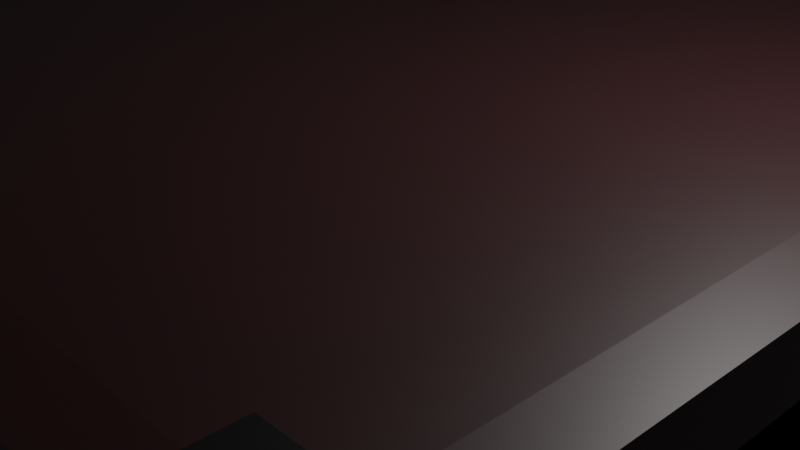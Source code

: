 # Source: WobblyWoodPlatform.blend  (saved by Blender 4.5.90; exported with 4.5.12 LTS)
import bpy
from mathutils import Matrix  # noqa: F401  (used for matrix-valued properties, if any)

bpy.ops.wm.read_factory_settings(use_empty=True)
scene = bpy.context.scene
scene.name = 'Scene'

# ---- collections
col_collection = bpy.data.collections.new('Collection'); scene.collection.children.link(col_collection)

# ---- materials (node trees are filled in below, after node groups)
mat_brown = bpy.data.materials.new('Brown')
mat_brown.alpha_threshold = 0.0
mat_brown.roughness = 0.5
mat_brown.line_color = (0.0, 0.0, 0.0, 1.0)
mat_black = bpy.data.materials.new('Black')
mat_black.alpha_threshold = 0.0
mat_black.roughness = 0.5
mat_black.line_color = (0.0, 0.0, 0.0, 1.0)
mat_black_001 = bpy.data.materials.new('Black.001')
mat_black_001.alpha_threshold = 0.0
mat_black_001.roughness = 0.5
mat_black_001.line_color = (0.0, 0.0, 0.0, 1.0)
mat_black_002 = bpy.data.materials.new('Black.002')
mat_black_002.alpha_threshold = 0.0
mat_black_002.roughness = 0.5
mat_black_002.line_color = (0.0, 0.0, 0.0, 1.0)
mat_black_003 = bpy.data.materials.new('Black.003')
mat_black_003.alpha_threshold = 0.0
mat_black_003.roughness = 0.5
mat_black_003.line_color = (0.0, 0.0, 0.0, 1.0)

# ---- node groups
ng_smooth_by_angle = bpy.data.node_groups.new('Smooth by Angle', 'GeometryNodeTree')
_s = ng_smooth_by_angle.interface.new_socket(name='Mesh', in_out='OUTPUT', socket_type='NodeSocketGeometry')
_s = ng_smooth_by_angle.interface.new_socket(name='Mesh', in_out='INPUT', socket_type='NodeSocketGeometry')
_s = ng_smooth_by_angle.interface.new_socket(name='Angle', in_out='INPUT', socket_type='NodeSocketFloat')
_s.subtype = 'ANGLE'
_s.default_value = 0.5236
_s.min_value = 0.0
_s.max_value = 3.142
_s.description = 'Maximum face angle for smooth edges'
_s = ng_smooth_by_angle.interface.new_socket(name='Ignore Sharpness', in_out='INPUT', socket_type='NodeSocketBool')
_s.force_non_field = True
ng_smooth_by_angle.description = 'Set the sharpness of mesh edges based on the angle between the neighboring faces'
ng_smooth_by_angle.is_modifier = True
_N = ng_smooth_by_angle.nodes; _L = ng_smooth_by_angle.links
n0 = _N.new('GeometryNodeSetShadeSmooth'); n0.name = 'Set Shade Smooth'; n0.location = (120, -80)
n0.domain = 'EDGE'
n1 = _N.new('GeometryNodeSetShadeSmooth'); n1.name = 'Set Shade Smooth.001'; n1.location = (300, -80)
n2 = _N.new('NodeGroupOutput'); n2.name = 'Group Output'; n2.location = (480, -80)
n3 = _N.new('GeometryNodeInputMeshEdgeAngle'); n3.name = 'Edge Angle'; n3.location = (-440, -240)
n4 = _N.new('NodeGroupInput'); n4.name = 'Group Input'; n4.location = (-80, -80)
n5 = _N.new('GeometryNodeInputEdgeSmooth'); n5.name = 'Is Edge Smooth'; n5.location = (-260, -120)
n6 = _N.new('GeometryNodeInputShadeSmooth'); n6.name = 'Is Shade Smooth'; n6.location = (-440, -397)
n7 = _N.new('FunctionNodeCompare'); n7.name = 'Compare'; n7.location = (-260, -260)
n7.operation = 'LESS_EQUAL'
n7.inputs[6].default_value = (0.0, 0.0, 0.0, 0.0)
n7.inputs[7].default_value = (0.0, 0.0, 0.0, 0.0)
n8 = _N.new('FunctionNodeBooleanMath'); n8.name = 'Boolean Math.001'; n8.location = (-80, -260)
n9 = _N.new('NodeGroupInput'); n9.name = 'Group Input.001'; n9.location = (-440, -329)
n10 = _N.new('NodeGroupInput'); n10.name = 'Group Input.002'; n10.location = (-259, -189)
n11 = _N.new('FunctionNodeBooleanMath'); n11.name = 'Boolean Math'; n11.location = (-80, -149)
n11.operation = 'OR'
n12 = _N.new('FunctionNodeBooleanMath'); n12.name = 'Boolean Math.002'; n12.location = (-260, -380)
n12.operation = 'OR'
n13 = _N.new('NodeGroupInput'); n13.name = 'Group Input.003'; n13.location = (-440, -460)
_L.new(n3.outputs[0], n7.inputs[0])
_L.new(n1.outputs[0], n2.inputs[0])
_L.new(n9.outputs[1], n7.inputs[1])
_L.new(n7.outputs[0], n8.inputs[0])
_L.new(n4.outputs[0], n0.inputs[0])
_L.new(n0.outputs[0], n1.inputs[0])
_L.new(n8.outputs[0], n0.inputs[2])
_L.new(n10.outputs[2], n11.inputs[1])
_L.new(n5.outputs[0], n11.inputs[0])
_L.new(n11.outputs[0], n0.inputs[1])
_L.new(n13.outputs[2], n12.inputs[1])
_L.new(n6.outputs[0], n12.inputs[0])
_L.new(n12.outputs[0], n8.inputs[1])
n2.is_active_output = True
ng_smooth_by_angle_001 = bpy.data.node_groups.new('Smooth by Angle.001', 'GeometryNodeTree')
_s = ng_smooth_by_angle_001.interface.new_socket(name='Mesh', in_out='OUTPUT', socket_type='NodeSocketGeometry')
_s = ng_smooth_by_angle_001.interface.new_socket(name='Mesh', in_out='INPUT', socket_type='NodeSocketGeometry')
_s = ng_smooth_by_angle_001.interface.new_socket(name='Angle', in_out='INPUT', socket_type='NodeSocketFloat')
_s.subtype = 'ANGLE'
_s.default_value = 0.5236
_s.min_value = 0.0
_s.max_value = 3.142
_s.description = 'Maximum face angle for smooth edges'
_s = ng_smooth_by_angle_001.interface.new_socket(name='Ignore Sharpness', in_out='INPUT', socket_type='NodeSocketBool')
_s.force_non_field = True
ng_smooth_by_angle_001.description = 'Set the sharpness of mesh edges based on the angle between the neighboring faces'
ng_smooth_by_angle_001.is_modifier = True
_N = ng_smooth_by_angle_001.nodes; _L = ng_smooth_by_angle_001.links
n0 = _N.new('GeometryNodeSetShadeSmooth'); n0.name = 'Set Shade Smooth'; n0.location = (120, -80)
n0.domain = 'EDGE'
n1 = _N.new('GeometryNodeSetShadeSmooth'); n1.name = 'Set Shade Smooth.001'; n1.location = (300, -80)
n2 = _N.new('NodeGroupOutput'); n2.name = 'Group Output'; n2.location = (480, -80)
n3 = _N.new('GeometryNodeInputMeshEdgeAngle'); n3.name = 'Edge Angle'; n3.location = (-440, -240)
n4 = _N.new('NodeGroupInput'); n4.name = 'Group Input'; n4.location = (-80, -80)
n5 = _N.new('GeometryNodeInputEdgeSmooth'); n5.name = 'Is Edge Smooth'; n5.location = (-260, -120)
n6 = _N.new('GeometryNodeInputShadeSmooth'); n6.name = 'Is Shade Smooth'; n6.location = (-440, -397)
n7 = _N.new('FunctionNodeCompare'); n7.name = 'Compare'; n7.location = (-260, -260)
n7.operation = 'LESS_EQUAL'
n7.inputs[6].default_value = (0.0, 0.0, 0.0, 0.0)
n7.inputs[7].default_value = (0.0, 0.0, 0.0, 0.0)
n8 = _N.new('FunctionNodeBooleanMath'); n8.name = 'Boolean Math.001'; n8.location = (-80, -260)
n9 = _N.new('NodeGroupInput'); n9.name = 'Group Input.001'; n9.location = (-440, -329)
n10 = _N.new('NodeGroupInput'); n10.name = 'Group Input.002'; n10.location = (-259, -189)
n11 = _N.new('FunctionNodeBooleanMath'); n11.name = 'Boolean Math'; n11.location = (-80, -149)
n11.operation = 'OR'
n12 = _N.new('FunctionNodeBooleanMath'); n12.name = 'Boolean Math.002'; n12.location = (-260, -380)
n12.operation = 'OR'
n13 = _N.new('NodeGroupInput'); n13.name = 'Group Input.003'; n13.location = (-440, -460)
_L.new(n3.outputs[0], n7.inputs[0])
_L.new(n1.outputs[0], n2.inputs[0])
_L.new(n9.outputs[1], n7.inputs[1])
_L.new(n7.outputs[0], n8.inputs[0])
_L.new(n4.outputs[0], n0.inputs[0])
_L.new(n0.outputs[0], n1.inputs[0])
_L.new(n8.outputs[0], n0.inputs[2])
_L.new(n10.outputs[2], n11.inputs[1])
_L.new(n5.outputs[0], n11.inputs[0])
_L.new(n11.outputs[0], n0.inputs[1])
_L.new(n13.outputs[2], n12.inputs[1])
_L.new(n6.outputs[0], n12.inputs[0])
_L.new(n12.outputs[0], n8.inputs[1])
n2.is_active_output = True
ng_smooth_by_angle_002 = bpy.data.node_groups.new('Smooth by Angle.002', 'GeometryNodeTree')
_s = ng_smooth_by_angle_002.interface.new_socket(name='Mesh', in_out='OUTPUT', socket_type='NodeSocketGeometry')
_s = ng_smooth_by_angle_002.interface.new_socket(name='Mesh', in_out='INPUT', socket_type='NodeSocketGeometry')
_s = ng_smooth_by_angle_002.interface.new_socket(name='Angle', in_out='INPUT', socket_type='NodeSocketFloat')
_s.subtype = 'ANGLE'
_s.default_value = 0.5236
_s.min_value = 0.0
_s.max_value = 3.142
_s.description = 'Maximum face angle for smooth edges'
_s = ng_smooth_by_angle_002.interface.new_socket(name='Ignore Sharpness', in_out='INPUT', socket_type='NodeSocketBool')
_s.force_non_field = True
ng_smooth_by_angle_002.description = 'Set the sharpness of mesh edges based on the angle between the neighboring faces'
ng_smooth_by_angle_002.is_modifier = True
_N = ng_smooth_by_angle_002.nodes; _L = ng_smooth_by_angle_002.links
n0 = _N.new('GeometryNodeSetShadeSmooth'); n0.name = 'Set Shade Smooth'; n0.location = (120, -80)
n0.domain = 'EDGE'
n1 = _N.new('GeometryNodeSetShadeSmooth'); n1.name = 'Set Shade Smooth.001'; n1.location = (300, -80)
n2 = _N.new('NodeGroupOutput'); n2.name = 'Group Output'; n2.location = (480, -80)
n3 = _N.new('GeometryNodeInputMeshEdgeAngle'); n3.name = 'Edge Angle'; n3.location = (-440, -240)
n4 = _N.new('NodeGroupInput'); n4.name = 'Group Input'; n4.location = (-80, -80)
n5 = _N.new('GeometryNodeInputEdgeSmooth'); n5.name = 'Is Edge Smooth'; n5.location = (-260, -120)
n6 = _N.new('GeometryNodeInputShadeSmooth'); n6.name = 'Is Shade Smooth'; n6.location = (-440, -397)
n7 = _N.new('FunctionNodeCompare'); n7.name = 'Compare'; n7.location = (-260, -260)
n7.operation = 'LESS_EQUAL'
n7.inputs[6].default_value = (0.0, 0.0, 0.0, 0.0)
n7.inputs[7].default_value = (0.0, 0.0, 0.0, 0.0)
n8 = _N.new('FunctionNodeBooleanMath'); n8.name = 'Boolean Math.001'; n8.location = (-80, -260)
n9 = _N.new('NodeGroupInput'); n9.name = 'Group Input.001'; n9.location = (-440, -329)
n10 = _N.new('NodeGroupInput'); n10.name = 'Group Input.002'; n10.location = (-259, -189)
n11 = _N.new('FunctionNodeBooleanMath'); n11.name = 'Boolean Math'; n11.location = (-80, -149)
n11.operation = 'OR'
n12 = _N.new('FunctionNodeBooleanMath'); n12.name = 'Boolean Math.002'; n12.location = (-260, -380)
n12.operation = 'OR'
n13 = _N.new('NodeGroupInput'); n13.name = 'Group Input.003'; n13.location = (-440, -460)
_L.new(n3.outputs[0], n7.inputs[0])
_L.new(n1.outputs[0], n2.inputs[0])
_L.new(n9.outputs[1], n7.inputs[1])
_L.new(n7.outputs[0], n8.inputs[0])
_L.new(n4.outputs[0], n0.inputs[0])
_L.new(n0.outputs[0], n1.inputs[0])
_L.new(n8.outputs[0], n0.inputs[2])
_L.new(n10.outputs[2], n11.inputs[1])
_L.new(n5.outputs[0], n11.inputs[0])
_L.new(n11.outputs[0], n0.inputs[1])
_L.new(n13.outputs[2], n12.inputs[1])
_L.new(n6.outputs[0], n12.inputs[0])
_L.new(n12.outputs[0], n8.inputs[1])
n2.is_active_output = True
ng_smooth_by_angle_003 = bpy.data.node_groups.new('Smooth by Angle.003', 'GeometryNodeTree')
_s = ng_smooth_by_angle_003.interface.new_socket(name='Mesh', in_out='OUTPUT', socket_type='NodeSocketGeometry')
_s = ng_smooth_by_angle_003.interface.new_socket(name='Mesh', in_out='INPUT', socket_type='NodeSocketGeometry')
_s = ng_smooth_by_angle_003.interface.new_socket(name='Angle', in_out='INPUT', socket_type='NodeSocketFloat')
_s.subtype = 'ANGLE'
_s.default_value = 0.5236
_s.min_value = 0.0
_s.max_value = 3.142
_s.description = 'Maximum face angle for smooth edges'
_s = ng_smooth_by_angle_003.interface.new_socket(name='Ignore Sharpness', in_out='INPUT', socket_type='NodeSocketBool')
_s.force_non_field = True
ng_smooth_by_angle_003.description = 'Set the sharpness of mesh edges based on the angle between the neighboring faces'
ng_smooth_by_angle_003.is_modifier = True
_N = ng_smooth_by_angle_003.nodes; _L = ng_smooth_by_angle_003.links
n0 = _N.new('GeometryNodeSetShadeSmooth'); n0.name = 'Set Shade Smooth'; n0.location = (120, -80)
n0.domain = 'EDGE'
n1 = _N.new('GeometryNodeSetShadeSmooth'); n1.name = 'Set Shade Smooth.001'; n1.location = (300, -80)
n2 = _N.new('NodeGroupOutput'); n2.name = 'Group Output'; n2.location = (480, -80)
n3 = _N.new('GeometryNodeInputMeshEdgeAngle'); n3.name = 'Edge Angle'; n3.location = (-440, -240)
n4 = _N.new('NodeGroupInput'); n4.name = 'Group Input'; n4.location = (-80, -80)
n5 = _N.new('GeometryNodeInputEdgeSmooth'); n5.name = 'Is Edge Smooth'; n5.location = (-260, -120)
n6 = _N.new('GeometryNodeInputShadeSmooth'); n6.name = 'Is Shade Smooth'; n6.location = (-440, -397)
n7 = _N.new('FunctionNodeCompare'); n7.name = 'Compare'; n7.location = (-260, -260)
n7.operation = 'LESS_EQUAL'
n7.inputs[6].default_value = (0.0, 0.0, 0.0, 0.0)
n7.inputs[7].default_value = (0.0, 0.0, 0.0, 0.0)
n8 = _N.new('FunctionNodeBooleanMath'); n8.name = 'Boolean Math.001'; n8.location = (-80, -260)
n9 = _N.new('NodeGroupInput'); n9.name = 'Group Input.001'; n9.location = (-440, -329)
n10 = _N.new('NodeGroupInput'); n10.name = 'Group Input.002'; n10.location = (-259, -189)
n11 = _N.new('FunctionNodeBooleanMath'); n11.name = 'Boolean Math'; n11.location = (-80, -149)
n11.operation = 'OR'
n12 = _N.new('FunctionNodeBooleanMath'); n12.name = 'Boolean Math.002'; n12.location = (-260, -380)
n12.operation = 'OR'
n13 = _N.new('NodeGroupInput'); n13.name = 'Group Input.003'; n13.location = (-440, -460)
_L.new(n3.outputs[0], n7.inputs[0])
_L.new(n1.outputs[0], n2.inputs[0])
_L.new(n9.outputs[1], n7.inputs[1])
_L.new(n7.outputs[0], n8.inputs[0])
_L.new(n4.outputs[0], n0.inputs[0])
_L.new(n0.outputs[0], n1.inputs[0])
_L.new(n8.outputs[0], n0.inputs[2])
_L.new(n10.outputs[2], n11.inputs[1])
_L.new(n5.outputs[0], n11.inputs[0])
_L.new(n11.outputs[0], n0.inputs[1])
_L.new(n13.outputs[2], n12.inputs[1])
_L.new(n6.outputs[0], n12.inputs[0])
_L.new(n12.outputs[0], n8.inputs[1])
n2.is_active_output = True

# ---- material node trees
mat_brown.use_nodes = True; mat_brown.node_tree.nodes.clear()
_N = mat_brown.node_tree.nodes; _L = mat_brown.node_tree.links
n0 = _N.new('ShaderNodeOutputMaterial'); n0.name = 'Material Output'; n0.location = (200, 100)
n1 = _N.new('ShaderNodeBsdfPrincipled'); n1.name = 'Principled BSDF'; n1.location = (-200, 100)
n1.inputs[0].default_value = (0.03003, 0.006753, 0.007942, 1.0)
n1.inputs[3].default_value = 1.45
_L.new(n1.outputs[0], n0.inputs[0])
n0.is_active_output = True
mat_black.use_nodes = True; mat_black.node_tree.nodes.clear()
_N = mat_black.node_tree.nodes; _L = mat_black.node_tree.links
n0 = _N.new('ShaderNodeOutputMaterial'); n0.name = 'Material Output'; n0.location = (200, 100)
n1 = _N.new('ShaderNodeBsdfPrincipled'); n1.name = 'Principled BSDF'; n1.location = (-200, 100)
n1.inputs[0].default_value = (0.0, 0.0, 0.0, 1.0)
n1.inputs[3].default_value = 1.45
_L.new(n1.outputs[0], n0.inputs[0])
n0.is_active_output = True
mat_black_001.use_nodes = True; mat_black_001.node_tree.nodes.clear()
_N = mat_black_001.node_tree.nodes; _L = mat_black_001.node_tree.links
n0 = _N.new('ShaderNodeOutputMaterial'); n0.name = 'Material Output'; n0.location = (200, 100)
n1 = _N.new('ShaderNodeBsdfPrincipled'); n1.name = 'Principled BSDF'; n1.location = (-200, 100)
n1.inputs[0].default_value = (0.0, 0.0, 0.0, 1.0)
n1.inputs[3].default_value = 1.45
_L.new(n1.outputs[0], n0.inputs[0])
n0.is_active_output = True
mat_black_002.use_nodes = True; mat_black_002.node_tree.nodes.clear()
_N = mat_black_002.node_tree.nodes; _L = mat_black_002.node_tree.links
n0 = _N.new('ShaderNodeOutputMaterial'); n0.name = 'Material Output'; n0.location = (200, 100)
n1 = _N.new('ShaderNodeBsdfPrincipled'); n1.name = 'Principled BSDF'; n1.location = (-200, 100)
n1.inputs[0].default_value = (0.0, 0.0, 0.0, 1.0)
n1.inputs[3].default_value = 1.45
_L.new(n1.outputs[0], n0.inputs[0])
n0.is_active_output = True
mat_black_003.use_nodes = True; mat_black_003.node_tree.nodes.clear()
_N = mat_black_003.node_tree.nodes; _L = mat_black_003.node_tree.links
n0 = _N.new('ShaderNodeOutputMaterial'); n0.name = 'Material Output'; n0.location = (200, 100)
n1 = _N.new('ShaderNodeBsdfPrincipled'); n1.name = 'Principled BSDF'; n1.location = (-200, 100)
n1.inputs[0].default_value = (0.0, 0.0, 0.0, 1.0)
n1.inputs[3].default_value = 1.45
_L.new(n1.outputs[0], n0.inputs[0])
n0.is_active_output = True

# ---- world
world_world = bpy.data.worlds.new('World'); scene.world = world_world
world_world.use_nodes = True; world_world.node_tree.nodes.clear()
_N = world_world.node_tree.nodes; _L = world_world.node_tree.links
n0 = _N.new('ShaderNodeOutputWorld'); n0.name = 'World Output'; n0.location = (200, 100)
n1 = _N.new('ShaderNodeBackground'); n1.name = 'Background'; n1.location = (-200, 100)
n1.inputs[0].default_value = (0.05088, 0.05088, 0.05088, 1.0)
_L.new(n1.outputs[0], n0.inputs[0])
n0.is_active_output = True
world_world.color = (0.05088, 0.05088, 0.05088)
world_world.sun_shadow_jitter_overblur = 0.0

# ---- cameras
cam_camera = bpy.data.cameras.new('Camera')
cam_camera.clip_end = 100.0
cam_camera.ortho_scale = 7.314

# ---- lights
light_light = bpy.data.lights.new('Light', 'POINT')
light_light.energy = 1000.0
light_light.shadow_soft_size = 0.1

# ---- meshes
me_cube = bpy.data.meshes.new('Cube')
me_cube.from_pydata([(0.9236, 1.0, 0.9236), (0.9236, 0.9236, 1.0), (1.0, 0.9236, 0.9236), (0.9236, 0.9236, -1.0), (0.9236, 1.0, -0.9236), (1.0, 0.9236, -0.9236), (1.0, -0.9236, 0.9236), (0.9236, -0.9236, 1.0), (0.9236, -1.0, 0.9236), (1.0, -0.9236, -0.9236), (0.9236, -1.0, -0.9236), (0.9236, -0.9236, -1.0), (-0.9236, 1.0, 0.9236), (-1.0, 0.9236, 0.9236), (-0.9236, 0.9236, 1.0), (-1.0, 0.9236, -0.9236), (-0.9236, 1.0, -0.9236), (-0.9236, 0.9236, -1.0), (-1.0, -0.9236, 0.9236), (-0.9236, -1.0, 0.9236), (-0.9236, -0.9236, 1.0), (-0.9236, -0.9236, -1.0), (-0.9236, -1.0, -0.9236), (-1.0, -0.9236, -0.9236)], [], [(0, 1, 2), (3, 4, 5), (6, 7, 8), (9, 10, 11), (12, 13, 14), (15, 16, 17), (18, 19, 20), (21, 22, 23), (17, 21, 23, 15), (3, 17, 16, 4), (2, 5, 4, 0), (22, 19, 18, 23), (8, 10, 9, 6), (12, 16, 15, 13), (7, 20, 19, 8), (1, 7, 6, 2), (21, 11, 10, 22), (20, 14, 13, 18), (14, 1, 0, 12), (11, 3, 5, 9), (16, 12, 0, 4), (5, 2, 6, 9), (1, 14, 20, 7), (17, 3, 11, 21), (10, 8, 19, 22), (23, 18, 13, 15)])
_uv = me_cube.uv_layers.new(name='UVMap')
_uv.uv.foreach_set('vector', [0.6154, 0.4904, 0.634, 0.5085, 0.6154, 0.5095, 0.3654, 0.5096, 0.3835, 0.491, 0.3845, 0.5096, 0.6154, 0.7405, 0.634, 0.7415, 0.6154, 0.7596, 0.3845, 0.7404, 0.3835, 0.759, 0.3654, 0.7404, 0.6154, 0.2595, 0.6154, 0.2404, 0.625, 0.2499, 0.125, 0.5096, 0.1346, 0.5, 0.1346, 0.5096, 0.6154, 0.009554, 0.6154, 0.0, 0.625, 0.009554, 0.1346, 0.7404, 0.1346, 0.75, 0.125, 0.7404, 0.1346, 0.5096, 0.1346, 0.7404, 0.125, 0.7404, 0.125, 0.5096, 0.3654, 0.5096, 0.1346, 0.5096, 0.1346, 0.5, 0.3835, 0.491, 0.6154, 0.5095, 0.3845, 0.5096, 0.3835, 0.491, 0.6154, 0.4904, 0.3846, 0.0, 0.6154, 0.0, 0.6154, 0.009554, 0.3846, 0.009554, 0.6154, 0.7596, 0.3835, 0.759, 0.3845, 0.7404, 0.6154, 0.7405, 0.6154, 0.2595, 0.3846, 0.2596, 0.3846, 0.2404, 0.6154, 0.2404, 0.634, 0.7415, 0.625, 0.9904, 0.6154, 0.9904, 0.6154, 0.7596, 0.634, 0.5085, 0.634, 0.7415, 0.6154, 0.7405, 0.6154, 0.5095, 0.1346, 0.7404, 0.3654, 0.7404, 0.3835, 0.759, 0.1346, 0.75, 0.625, 0.009554, 0.625, 0.2499, 0.6154, 0.2404, 0.6154, 0.009554, 0.625, 0.2499, 0.634, 0.5085, 0.6154, 0.4904, 0.6154, 0.2595, 0.3654, 0.7404, 0.3654, 0.5096, 0.3845, 0.5096, 0.3845, 0.7404, 0.3846, 0.2596, 0.6154, 0.2595, 0.6154, 0.4904, 0.3835, 0.491, 0.3845, 0.5096, 0.6154, 0.5095, 0.6154, 0.7405, 0.3845, 0.7404, 0.634, 0.5085, 0.8654, 0.5096, 0.8654, 0.7404, 0.634, 0.7415, 0.1346, 0.5096, 0.3654, 0.5096, 0.3654, 0.7404, 0.1346, 0.7404, 0.3835, 0.759, 0.6154, 0.7596, 0.6154, 0.9904, 0.3846, 0.9904, 0.3846, 0.009554, 0.6154, 0.009554, 0.6154, 0.2404, 0.3846, 0.2404])
me_cube.materials.append(mat_brown)
me_cube.use_mirror_vertex_groups = False
me_cube.update()
me_cube_001 = bpy.data.meshes.new('Cube.001')
me_cube_001.from_pydata([(1.0, 1.0, 1.0), (1.0, 1.0, -1.0), (1.0, -1.0, 1.0), (1.0, -1.0, -1.0), (-1.0, 1.0, 1.0), (-1.0, 1.0, -1.0), (-1.0, -1.0, 1.0), (-1.0, -1.0, -1.0)], [], [(0, 4, 6, 2), (3, 2, 6, 7), (7, 6, 4, 5), (5, 1, 3, 7), (1, 0, 2, 3), (5, 4, 0, 1)])
_uv = me_cube_001.uv_layers.new(name='UVMap')
_uv.uv.foreach_set('vector', [0.625, 0.5, 0.875, 0.5, 0.875, 0.75, 0.625, 0.75, 0.375, 0.75, 0.625, 0.75, 0.625, 1.0, 0.375, 1.0, 0.375, 0.0, 0.625, 0.0, 0.625, 0.25, 0.375, 0.25, 0.125, 0.5, 0.375, 0.5, 0.375, 0.75, 0.125, 0.75, 0.375, 0.5, 0.625, 0.5, 0.625, 0.75, 0.375, 0.75, 0.375, 0.25, 0.625, 0.25, 0.625, 0.5, 0.375, 0.5])
me_cube_001.materials.append(mat_black)
me_cube_001.use_mirror_vertex_groups = False
me_cube_001.update()
me_cube_002 = bpy.data.meshes.new('Cube.002')
me_cube_002.from_pydata([(0.8951, 1.0, 0.8951), (0.8951, 0.8951, 1.0), (1.0, 0.8951, 0.8951), (0.8951, 0.8951, -1.0), (0.8951, 1.0, -0.8951), (1.0, 0.8951, -0.8951), (1.0, -0.8951, 0.8951), (0.8951, -0.8951, 1.0), (0.8951, -1.0, 0.8951), (1.0, -0.8951, -0.8951), (0.8951, -1.0, -0.8951), (0.8951, -0.8951, -1.0), (-0.8951, 1.0, 0.8951), (-1.0, 0.8951, 0.8951), (-0.8951, 0.8951, 1.0), (-1.0, 0.8951, -0.8951), (-0.8951, 1.0, -0.8951), (-0.8951, 0.8951, -1.0), (-1.0, -0.8951, 0.8951), (-0.8951, -1.0, 0.8951), (-0.8951, -0.8951, 1.0), (-0.8951, -0.8951, -1.0), (-0.8951, -1.0, -0.8951), (-1.0, -0.8951, -0.8951)], [], [(0, 1, 2), (3, 4, 5), (6, 7, 8), (9, 10, 11), (12, 13, 14), (15, 16, 17), (18, 19, 20), (21, 22, 23), (17, 21, 23, 15), (3, 17, 16, 4), (2, 5, 4, 0), (22, 19, 18, 23), (8, 10, 9, 6), (12, 16, 15, 13), (7, 20, 19, 8), (1, 7, 6, 2), (21, 11, 10, 22), (20, 14, 13, 18), (14, 1, 0, 12), (11, 3, 5, 9), (16, 12, 0, 4), (5, 2, 6, 9), (1, 14, 20, 7), (17, 3, 11, 21), (10, 8, 19, 22), (23, 18, 13, 15)])
_uv = me_cube_002.uv_layers.new(name='UVMap')
_uv.uv.foreach_set('vector', [0.6119, 0.4869, 0.6371, 0.5112, 0.6119, 0.5131, 0.3619, 0.5131, 0.3862, 0.4879, 0.3881, 0.5131, 0.6119, 0.7369, 0.6371, 0.7388, 0.6119, 0.7631, 0.3881, 0.7369, 0.3862, 0.7621, 0.3619, 0.7369, 0.6119, 0.2631, 0.6119, 0.2369, 0.625, 0.2498, 0.125, 0.5131, 0.1381, 0.5, 0.1381, 0.5131, 0.6119, 0.01311, 0.6119, 0.0, 0.625, 0.01311, 0.1381, 0.7369, 0.1381, 0.75, 0.125, 0.7369, 0.1381, 0.5131, 0.1381, 0.7369, 0.125, 0.7369, 0.125, 0.5131, 0.3619, 0.5131, 0.1381, 0.5131, 0.1381, 0.5, 0.3862, 0.4879, 0.6119, 0.5131, 0.3881, 0.5131, 0.3862, 0.4879, 0.6119, 0.4869, 0.3881, 0.0, 0.6119, 0.0, 0.6119, 0.01311, 0.3881, 0.01311, 0.6119, 0.7631, 0.3862, 0.7621, 0.3881, 0.7369, 0.6119, 0.7369, 0.6119, 0.2631, 0.3881, 0.2631, 0.3881, 0.2369, 0.6119, 0.2369, 0.6371, 0.7388, 0.625, 0.9869, 0.6119, 0.9869, 0.6119, 0.7631, 0.6371, 0.5112, 0.6371, 0.7388, 0.6119, 0.7369, 0.6119, 0.5131, 0.1381, 0.7369, 0.3619, 0.7369, 0.3862, 0.7621, 0.1381, 0.75, 0.625, 0.01311, 0.625, 0.2498, 0.6119, 0.2369, 0.6119, 0.01311, 0.625, 0.2498, 0.6371, 0.5112, 0.6119, 0.4869, 0.6119, 0.2631, 0.3619, 0.7369, 0.3619, 0.5131, 0.3881, 0.5131, 0.3881, 0.7369, 0.3881, 0.2631, 0.6119, 0.2631, 0.6119, 0.4869, 0.3862, 0.4879, 0.3881, 0.5131, 0.6119, 0.5131, 0.6119, 0.7369, 0.3881, 0.7369, 0.6371, 0.5112, 0.8619, 0.5131, 0.8619, 0.7369, 0.6371, 0.7388, 0.1381, 0.5131, 0.3619, 0.5131, 0.3619, 0.7369, 0.1381, 0.7369, 0.3862, 0.7621, 0.6119, 0.7631, 0.6119, 0.9869, 0.3881, 0.9869, 0.3881, 0.01311, 0.6119, 0.01311, 0.6119, 0.2369, 0.3881, 0.2369])
me_cube_002.materials.append(mat_brown)
me_cube_002.use_mirror_vertex_groups = False
me_cube_002.update()
me_cube_003 = bpy.data.meshes.new('Cube.003')
me_cube_003.from_pydata([(-1.0, -1.0, -1.0), (-1.0, -1.0, 1.0), (-1.0, 1.0, -1.0), (-1.0, 1.0, 1.0), (1.0, -1.0, -1.0), (1.0, -1.0, 1.0), (1.0, 1.0, -1.0), (1.0, 1.0, 1.0)], [], [(0, 1, 3, 2), (2, 3, 7, 6), (6, 7, 5, 4), (4, 5, 1, 0), (2, 6, 4, 0), (7, 3, 1, 5)])
me_cube_003.polygons.foreach_set('use_smooth', [True] * 6)
_uv = me_cube_003.uv_layers.new(name='UVMap')
_uv.uv.foreach_set('vector', [0.375, 0.0, 0.625, 0.0, 0.625, 0.25, 0.375, 0.25, 0.375, 0.25, 0.625, 0.25, 0.625, 0.5, 0.375, 0.5, 0.375, 0.5, 0.625, 0.5, 0.625, 0.75, 0.375, 0.75, 0.375, 0.75, 0.625, 0.75, 0.625, 1.0, 0.375, 1.0, 0.125, 0.5, 0.375, 0.5, 0.375, 0.75, 0.125, 0.75, 0.625, 0.5, 0.875, 0.5, 0.875, 0.75, 0.625, 0.75])
me_cube_003.materials.append(mat_black)
me_cube_003.update()
me_cube_004 = bpy.data.meshes.new('Cube.004')
me_cube_004.from_pydata([(-1.0, -1.0, -1.0), (-1.0, -1.0, 1.0), (-1.0, 1.0, -1.0), (-1.0, 1.0, 1.0), (1.0, -1.0, -1.0), (1.0, -1.0, 1.0), (1.0, 1.0, -1.0), (1.0, 1.0, 1.0)], [], [(0, 1, 3, 2), (2, 3, 7, 6), (6, 7, 5, 4), (4, 5, 1, 0), (2, 6, 4, 0), (7, 3, 1, 5)])
me_cube_004.polygons.foreach_set('use_smooth', [True] * 6)
_uv = me_cube_004.uv_layers.new(name='UVMap')
_uv.uv.foreach_set('vector', [0.375, 0.0, 0.625, 0.0, 0.625, 0.25, 0.375, 0.25, 0.375, 0.25, 0.625, 0.25, 0.625, 0.5, 0.375, 0.5, 0.375, 0.5, 0.625, 0.5, 0.625, 0.75, 0.375, 0.75, 0.375, 0.75, 0.625, 0.75, 0.625, 1.0, 0.375, 1.0, 0.125, 0.5, 0.375, 0.5, 0.375, 0.75, 0.125, 0.75, 0.625, 0.5, 0.875, 0.5, 0.875, 0.75, 0.625, 0.75])
me_cube_004.materials.append(mat_black_001)
me_cube_004.update()
me_cube_005 = bpy.data.meshes.new('Cube.005')
me_cube_005.from_pydata([(-1.0, -1.0, -1.0), (-1.0, -1.0, 1.0), (-1.0, 1.0, -1.0), (-1.0, 1.0, 1.0), (1.0, -1.0, -1.0), (1.0, -1.0, 1.0), (1.0, 1.0, -1.0), (1.0, 1.0, 1.0)], [], [(0, 1, 3, 2), (2, 3, 7, 6), (6, 7, 5, 4), (4, 5, 1, 0), (2, 6, 4, 0), (7, 3, 1, 5)])
me_cube_005.polygons.foreach_set('use_smooth', [True] * 6)
_uv = me_cube_005.uv_layers.new(name='UVMap')
_uv.uv.foreach_set('vector', [0.375, 0.0, 0.625, 0.0, 0.625, 0.25, 0.375, 0.25, 0.375, 0.25, 0.625, 0.25, 0.625, 0.5, 0.375, 0.5, 0.375, 0.5, 0.625, 0.5, 0.625, 0.75, 0.375, 0.75, 0.375, 0.75, 0.625, 0.75, 0.625, 1.0, 0.375, 1.0, 0.125, 0.5, 0.375, 0.5, 0.375, 0.75, 0.125, 0.75, 0.625, 0.5, 0.875, 0.5, 0.875, 0.75, 0.625, 0.75])
me_cube_005.materials.append(mat_black_002)
me_cube_005.update()
me_cube_006 = bpy.data.meshes.new('Cube.006')
me_cube_006.from_pydata([(-1.0, -1.0, -1.0), (-1.0, -1.0, 1.0), (-1.0, 1.0, -1.0), (-1.0, 1.0, 1.0), (1.0, -1.0, -1.0), (1.0, -1.0, 1.0), (1.0, 1.0, -1.0), (1.0, 1.0, 1.0)], [], [(0, 1, 3, 2), (2, 3, 7, 6), (6, 7, 5, 4), (4, 5, 1, 0), (2, 6, 4, 0), (7, 3, 1, 5)])
me_cube_006.polygons.foreach_set('use_smooth', [True] * 6)
_uv = me_cube_006.uv_layers.new(name='UVMap')
_uv.uv.foreach_set('vector', [0.375, 0.0, 0.625, 0.0, 0.625, 0.25, 0.375, 0.25, 0.375, 0.25, 0.625, 0.25, 0.625, 0.5, 0.375, 0.5, 0.375, 0.5, 0.625, 0.5, 0.625, 0.75, 0.375, 0.75, 0.375, 0.75, 0.625, 0.75, 0.625, 1.0, 0.375, 1.0, 0.125, 0.5, 0.375, 0.5, 0.375, 0.75, 0.125, 0.75, 0.625, 0.5, 0.875, 0.5, 0.875, 0.75, 0.625, 0.75])
me_cube_006.materials.append(mat_black_003)
me_cube_006.update()

# ---- objects
ob_cube = bpy.data.objects.new('Cube', me_cube)
ob_light = bpy.data.objects.new('Light', light_light)
ob_camera = bpy.data.objects.new('Camera', cam_camera)
ob_cube_001 = bpy.data.objects.new('Cube.001', me_cube_001)
ob_cube_002 = bpy.data.objects.new('Cube.002', me_cube_002)
ob_cube_003 = bpy.data.objects.new('Cube.003', me_cube_003)
ob_cube_004 = bpy.data.objects.new('Cube.004', me_cube_004)
ob_cube_005 = bpy.data.objects.new('Cube.005', me_cube_005)
ob_cube_006 = bpy.data.objects.new('Cube.006', me_cube_006)

# ---- transforms, parenting, visibility, modifiers, constraints
ob_cube.location = (0.0, 0.0, 0.0)
ob_cube.scale = (5.034, 5.397, 0.35)
ob_cube.lock_rotations_4d = False
ob_cube.empty_display_type = 'ARROWS'
ob_cube.lineart.crease_threshold = 0.0
ob_light.location = (4.076, 1.005, 5.904)
ob_light.rotation_euler = (0.6503, 0.05522, 1.866)
ob_light.lock_rotations_4d = False
ob_light.empty_display_type = 'ARROWS'
ob_light.color = (0.0, 0.0, 0.0, 0.0)
ob_light.lineart.crease_threshold = 0.0
ob_camera.location = (7.359, -6.926, 4.958)
ob_camera.rotation_euler = (1.109, 0.0, 0.8149)
ob_camera.lock_rotations_4d = False
ob_camera.empty_display_type = 'ARROWS'
ob_camera.color = (0.0, 0.0, 0.0, 0.0)
ob_camera.display_type = 'WIRE'
ob_camera.lineart.crease_threshold = 0.0
ob_cube_001.location = (0.0, 0.0, 0.7251)
ob_cube_001.scale = (4.638, 4.972, 0.3224)
ob_cube_001.lock_rotations_4d = False
ob_cube_001.empty_display_type = 'ARROWS'
ob_cube_001.lineart.crease_threshold = 0.0
ob_cube_002.location = (0.0, 0.0, 1.41)
ob_cube_002.scale = (5.034, 5.397, 0.35)
ob_cube_002.lock_rotations_4d = False
ob_cube_002.empty_display_type = 'ARROWS'
ob_cube_002.lineart.crease_threshold = 0.0
ob_cube_003.location = (4.425, 4.962, 1.355)
ob_cube_003.scale = (0.231, 0.2378, 2.118)
_m = ob_cube_003.modifiers.new('Smooth by Angle', 'NODES')
_m.node_group = ng_smooth_by_angle
_m.use_pin_to_last = True
_m.show_group_selector = False
ob_cube_004.location = (-4.424, 4.962, 0.6053)
ob_cube_004.scale = (0.231, 0.2378, 2.118)
_m = ob_cube_004.modifiers.new('Smooth by Angle', 'NODES')
_m.node_group = ng_smooth_by_angle_001
_m.use_pin_to_last = True
_m.show_group_selector = False
ob_cube_005.location = (-4.677, -4.64, 0.5805)
ob_cube_005.scale = (0.231, 0.2378, 2.118)
_m = ob_cube_005.modifiers.new('Smooth by Angle', 'NODES')
_m.node_group = ng_smooth_by_angle_002
_m.use_pin_to_last = True
_m.show_group_selector = False
ob_cube_006.location = (4.41, -5.001, 0.5097)
ob_cube_006.scale = (0.231, 0.2378, 1.687)
_m = ob_cube_006.modifiers.new('Smooth by Angle', 'NODES')
_m.node_group = ng_smooth_by_angle_003
_m.use_pin_to_last = True
_m.show_group_selector = False

# ---- collection membership
col_collection.objects.link(ob_cube)
col_collection.objects.link(ob_light)
col_collection.objects.link(ob_camera)
col_collection.objects.link(ob_cube_001)
col_collection.objects.link(ob_cube_002)
col_collection.objects.link(ob_cube_003)
col_collection.objects.link(ob_cube_004)
col_collection.objects.link(ob_cube_005)
col_collection.objects.link(ob_cube_006)

# ---- scene / render settings (as saved in the file)
scene.camera = ob_camera
scene.frame_start = 1; scene.frame_end = 250; scene.frame_set(1)
scene.render.engine = 'BLENDER_EEVEE_NEXT'
bpy.context.view_layer.update()
